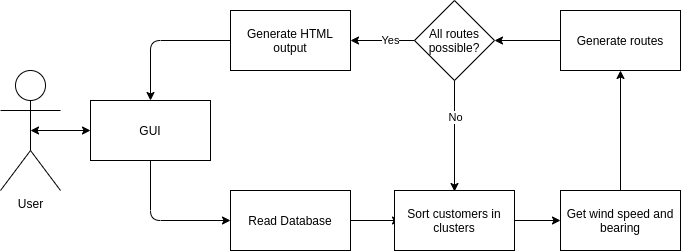

The diagram above was exported from draw.io. Its source (the exported page's mxGraphModel, read from the mxfile embedded in the PNG):
<mxGraphModel dx="816" dy="834" grid="1" gridSize="10" guides="1" tooltips="1" connect="1" arrows="1" fold="1" page="1" pageScale="1" pageWidth="827" pageHeight="1169" math="0" shadow="0">
  <root>
    <mxCell id="0" />
    <mxCell id="1" parent="0" />
    <mxCell id="2" value="User" style="shape=umlActor;verticalLabelPosition=bottom;labelBackgroundColor=#ffffff;verticalAlign=top;html=1;outlineConnect=0;" vertex="1" parent="1">
      <mxGeometry x="30" y="300" width="60" height="120" as="geometry" />
    </mxCell>
    <mxCell id="3" value="All routes possible?" style="rhombus;whiteSpace=wrap;html=1;" vertex="1" parent="1">
      <mxGeometry x="444" y="230" width="80" height="80" as="geometry" />
    </mxCell>
    <mxCell id="4" value="" style="endArrow=classic;html=1;exitX=0;exitY=0.5;exitDx=0;exitDy=0;entryX=1;entryY=0.5;entryDx=0;entryDy=0;" edge="1" source="3" parent="1">
      <mxGeometry width="50" height="50" relative="1" as="geometry">
        <mxPoint x="660" y="420" as="sourcePoint" />
        <mxPoint x="380" y="270" as="targetPoint" />
      </mxGeometry>
    </mxCell>
    <mxCell id="5" value="Yes" style="edgeLabel;html=1;align=center;verticalAlign=middle;resizable=0;points=[];" vertex="1" connectable="0" parent="4">
      <mxGeometry x="-0.2377" y="-1" relative="1" as="geometry">
        <mxPoint as="offset" />
      </mxGeometry>
    </mxCell>
    <mxCell id="6" value="" style="endArrow=classic;html=1;exitX=0.5;exitY=1;exitDx=0;exitDy=0;entryX=0.45;entryY=0.017;entryDx=0;entryDy=0;entryPerimeter=0;" edge="1" source="3" parent="1">
      <mxGeometry width="50" height="50" relative="1" as="geometry">
        <mxPoint x="670" y="430" as="sourcePoint" />
        <mxPoint x="484" y="421.01999999999975" as="targetPoint" />
      </mxGeometry>
    </mxCell>
    <mxCell id="7" value="No" style="edgeLabel;html=1;align=center;verticalAlign=middle;resizable=0;points=[];" vertex="1" connectable="0" parent="6">
      <mxGeometry x="-0.3335" relative="1" as="geometry">
        <mxPoint as="offset" />
      </mxGeometry>
    </mxCell>
    <mxCell id="8" value="" style="endArrow=classic;html=1;exitX=0;exitY=0.5;exitDx=0;exitDy=0;entryX=1;entryY=0.5;entryDx=0;entryDy=0;" edge="1" target="3" parent="1">
      <mxGeometry width="50" height="50" relative="1" as="geometry">
        <mxPoint x="590" y="270" as="sourcePoint" />
        <mxPoint x="730" y="390" as="targetPoint" />
      </mxGeometry>
    </mxCell>
    <mxCell id="9" value="" style="endArrow=classic;html=1;exitX=0.5;exitY=0;exitDx=0;exitDy=0;entryX=0.5;entryY=1;entryDx=0;entryDy=0;" edge="1" parent="1">
      <mxGeometry width="50" height="50" relative="1" as="geometry">
        <mxPoint x="650" y="419.9999999999998" as="sourcePoint" />
        <mxPoint x="650" y="300" as="targetPoint" />
      </mxGeometry>
    </mxCell>
    <mxCell id="10" value="" style="endArrow=classic;html=1;exitX=1;exitY=0.5;exitDx=0;exitDy=0;entryX=0;entryY=0.5;entryDx=0;entryDy=0;" edge="1" source="18" parent="1">
      <mxGeometry width="50" height="50" relative="1" as="geometry">
        <mxPoint x="550" y="449.9999999999998" as="sourcePoint" />
        <mxPoint x="590" y="449.9999999999998" as="targetPoint" />
      </mxGeometry>
    </mxCell>
    <mxCell id="11" value="" style="endArrow=classic;html=1;exitX=1;exitY=0.5;exitDx=0;exitDy=0;entryX=0;entryY=0.5;entryDx=0;entryDy=0;" edge="1" parent="1">
      <mxGeometry width="50" height="50" relative="1" as="geometry">
        <mxPoint x="380" y="449.9999999999998" as="sourcePoint" />
        <mxPoint x="430" y="449.9999999999998" as="targetPoint" />
      </mxGeometry>
    </mxCell>
    <mxCell id="12" value="" style="endArrow=classic;html=1;exitX=0.5;exitY=1;exitDx=0;exitDy=0;entryX=0;entryY=0.5;entryDx=0;entryDy=0;" edge="1" source="17" parent="1">
      <mxGeometry width="50" height="50" relative="1" as="geometry">
        <mxPoint x="160" y="390.0000000000002" as="sourcePoint" />
        <mxPoint x="260" y="449.9999999999998" as="targetPoint" />
        <Array as="points">
          <mxPoint x="180" y="450" />
        </Array>
      </mxGeometry>
    </mxCell>
    <mxCell id="13" value="" style="endArrow=classic;startArrow=classic;html=1;exitX=0.5;exitY=0.5;exitDx=0;exitDy=0;exitPerimeter=0;entryX=0;entryY=0.5;entryDx=0;entryDy=0;" edge="1" source="2" target="17" parent="1">
      <mxGeometry width="50" height="50" relative="1" as="geometry">
        <mxPoint x="660" y="420" as="sourcePoint" />
        <mxPoint x="100" y="360" as="targetPoint" />
      </mxGeometry>
    </mxCell>
    <mxCell id="14" value="" style="endArrow=classic;html=1;exitX=0;exitY=0.5;exitDx=0;exitDy=0;entryX=0.5;entryY=0;entryDx=0;entryDy=0;" edge="1" target="17" parent="1">
      <mxGeometry width="50" height="50" relative="1" as="geometry">
        <mxPoint x="260" y="270" as="sourcePoint" />
        <mxPoint x="160" y="330" as="targetPoint" />
        <Array as="points">
          <mxPoint x="180" y="270" />
        </Array>
      </mxGeometry>
    </mxCell>
    <mxCell id="15" value="Get wind speed and bearing" style="rounded=0;whiteSpace=wrap;html=1;" vertex="1" parent="1">
      <mxGeometry x="590" y="420" width="120" height="60" as="geometry" />
    </mxCell>
    <mxCell id="16" value="Read Database" style="rounded=0;whiteSpace=wrap;html=1;" vertex="1" parent="1">
      <mxGeometry x="260" y="420" width="120" height="60" as="geometry" />
    </mxCell>
    <mxCell id="17" value="GUI" style="rounded=0;whiteSpace=wrap;html=1;" vertex="1" parent="1">
      <mxGeometry x="120" y="330" width="120" height="60" as="geometry" />
    </mxCell>
    <mxCell id="18" value="Sort customers in clusters" style="rounded=0;whiteSpace=wrap;html=1;" vertex="1" parent="1">
      <mxGeometry x="424" y="420" width="120" height="60" as="geometry" />
    </mxCell>
    <mxCell id="19" value="Generate routes" style="rounded=0;whiteSpace=wrap;html=1;" vertex="1" parent="1">
      <mxGeometry x="590" y="240" width="120" height="60" as="geometry" />
    </mxCell>
    <mxCell id="20" value="Generate HTML output" style="rounded=0;whiteSpace=wrap;html=1;" vertex="1" parent="1">
      <mxGeometry x="260" y="240" width="120" height="60" as="geometry" />
    </mxCell>
  </root>
</mxGraphModel>